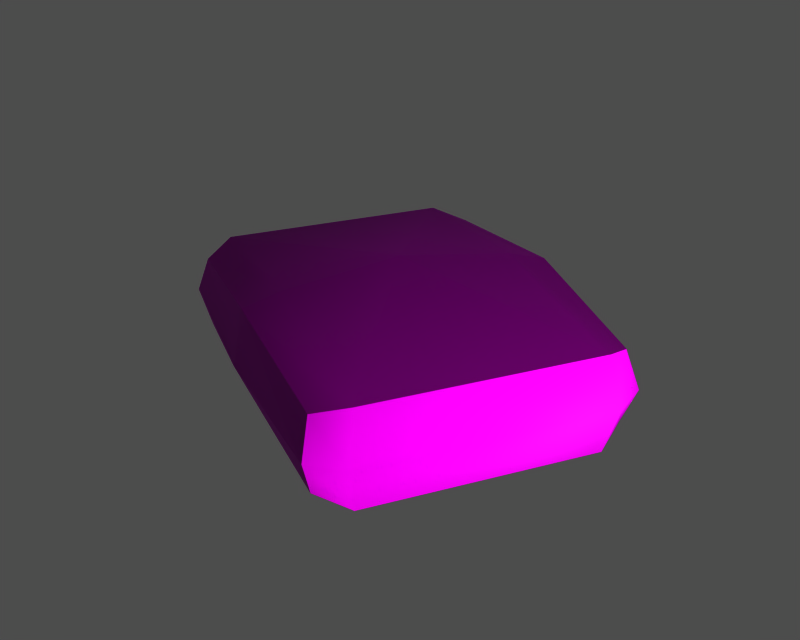# Source: id013000.blend  (saved by Blender 3.6.13; exported with 4.5.12 LTS)
import bpy
from mathutils import Matrix  # noqa: F401  (used for matrix-valued properties, if any)

bpy.ops.wm.read_factory_settings(use_empty=True)
scene = bpy.context.scene
scene.name = '1'

# ---- collections
col_collection_1 = bpy.data.collections.new('Collection 1'); scene.collection.children.link(col_collection_1)

# ---- images (referenced by path relative to the original .blend; pixels are not part of the script)
import os
ASSET_DIR = os.environ.get("B2B_ASSET_DIR", "")  # directory of the original .blend (textures are referenced by path, not embedded)
HERE = os.path.dirname(os.path.abspath(__file__))  # packed textures are extracted next to this script under _unpacked/

def load_image(name, relpath, width, height, colorspace="sRGB"):
    """Load a texture the original file referenced (path relative to the .blend, or extracted next to this script)."""
    p = next((c for c in (os.path.join(HERE, relpath), os.path.join(ASSET_DIR, relpath)) if relpath and os.path.exists(c)), "")
    if p:
        img = bpy.data.images.load(p, check_existing=True)
        img.name = name
    else:  # same state as the original file: an image datablock whose file is absent (Cycles renders it pink)
        img = bpy.data.images.new(name, width, height)
        img.source = "FILE"
        img.filepath = "//" + (relpath or name)
    img.colorspace_settings.name = colorspace
    return img
img_e_nb_0001_none_diff_0 = load_image('e_nb_0001_none_diff_0', 'dropitem.dds', 1024, 1024, 'Non-Color')
img_e_nb_0001_none_norm_0 = load_image('e_nb_0001_none_norm_0', 'dropitem_n.dds', 1024, 1024, 'Non-Color')
img_e_nb_0001_none_spec_0 = load_image('e_nb_0001_none_spec_0', 'dropitem_sp.dds', 1024, 1024, 'Non-Color')

# ---- materials (node trees are filled in below, after node groups)
mat_e_nb_0001_none_mat_001 = bpy.data.materials.new('e_nb_0001_none_mat.001')

# ---- material node trees
mat_e_nb_0001_none_mat_001.use_nodes = True; mat_e_nb_0001_none_mat_001.node_tree.nodes.clear()
_N = mat_e_nb_0001_none_mat_001.node_tree.nodes; _L = mat_e_nb_0001_none_mat_001.node_tree.links
n0 = _N.new('ShaderNodeBsdfPrincipled'); n0.name = 'Principled BSDF'; n0.location = (0, 0)
n0.distribution = 'GGX'
n0.subsurface_method = 'RANDOM_WALK_SKIN'
n0.inputs[3].default_value = 1.45
n0.inputs[27].default_value = (0.0, 0.0, 0.0, 1.0)
n0.inputs[28].default_value = 1.0
n1 = _N.new('ShaderNodeOutputMaterial'); n1.name = 'Material Output'; n1.location = (0, 0)
n2 = _N.new('ShaderNodeTexImage'); n2.name = 'Image Texture'; n2.location = (0, 0)
n2.image = img_e_nb_0001_none_diff_0
n3 = _N.new('ShaderNodeUVMap'); n3.name = 'UV Map'; n3.location = (0, 0)
n4 = _N.new('ShaderNodeTexImage'); n4.name = 'Image Texture.001'; n4.location = (0, 0)
n4.image = img_e_nb_0001_none_norm_0
n5 = _N.new('ShaderNodeNormalMap'); n5.name = 'Normal Map'; n5.location = (0, 0)
n6 = _N.new('ShaderNodeUVMap'); n6.name = 'UV Map.001'; n6.location = (0, 0)
n7 = _N.new('ShaderNodeTexImage'); n7.name = 'Image Texture.002'; n7.location = (0, 0)
n7.image = img_e_nb_0001_none_spec_0
n8 = _N.new('ShaderNodeUVMap'); n8.name = 'UV Map.002'; n8.location = (0, 0)
_L.new(n0.outputs[0], n1.inputs[0])
_L.new(n2.outputs[0], n0.inputs[0])
_L.new(n3.outputs[0], n2.inputs[0])
_L.new(n4.outputs[0], n5.inputs[1])
_L.new(n5.outputs[0], n0.inputs[5])
_L.new(n6.outputs[0], n4.inputs[0])
_L.new(n7.outputs[0], n0.inputs[13])
_L.new(n8.outputs[0], n7.inputs[0])
n1.is_active_output = True

# ---- meshes
me_e_nb_0001_none = bpy.data.meshes.new('e_nb_0001_none')
me_e_nb_0001_none.from_pydata([(12.61, -22.09, 1.5), (8.859, -23.95, 2.788), (-24.14, -6.456, 2.502), (-24.68, -2.319, 1.176), (-12.37, 20.9, 0.9964), (24.92, 1.121, 1.32), (12.61, -22.09, 1.5), (-24.68, -2.319, 1.176), (24.36, 5.282, 2.561), (24.92, 1.121, 1.32), (-12.37, 20.9, 0.9964), (-8.634, 22.78, 2.275), (-6.086, -12.08, 14.53), (-24.72, -2.213, 12.26), (-24.17, -6.374, 11.01), (-8.103, -15.9, 13.28), (0.06341, -0.454, 16.31), (6.226, 11.14, 14.35), (-12.41, 21.0, 12.08), (8.252, 14.93, 13.04), (-8.664, 22.86, 10.79), (12.57, -21.99, 12.58), (8.829, -23.87, 11.3), (24.33, 5.364, 11.07), (24.88, 1.228, 12.4), (-26.38, -2.383, 6.711), (-24.68, -2.319, 1.176), (-24.14, -6.456, 2.502), (-25.8, -6.812, 6.756), (-13.24, 22.41, 6.519), (-12.37, 20.9, 0.9964), (-9.242, 24.4, 6.514), (-8.634, 22.78, 2.275), (-24.72, -2.213, 12.26), (-24.17, -6.374, 11.01), (-12.41, 21.0, 12.08), (-8.664, 22.86, 10.79), (-9.242, 24.4, 6.514), (8.828, 15.92, 6.66), (-8.634, 22.78, 2.275), (25.99, 5.721, 6.82), (24.36, 5.282, 2.561), (8.252, 14.93, 13.04), (-8.664, 22.86, 10.79), (24.33, 5.364, 11.07), (26.58, 1.291, 6.864), (24.92, 1.121, 1.32), (24.36, 5.282, 2.561), (25.99, 5.721, 6.82), (13.43, -23.5, 7.057), (12.61, -22.09, 1.5), (9.436, -25.5, 7.062), (8.859, -23.95, 2.788), (24.88, 1.228, 12.4), (24.33, 5.364, 11.07), (12.57, -21.99, 12.58), (8.829, -23.87, 11.3), (-8.634, -17.01, 6.916), (-24.14, -6.456, 2.502), (8.859, -23.95, 2.788), (-25.8, -6.812, 6.756), (-8.103, -15.9, 13.28), (9.436, -25.5, 7.062), (8.829, -23.87, 11.3), (-24.17, -6.374, 11.01)], [], [(0, 1, 2), (3, 0, 2), (4, 5, 6), (6, 7, 4), (8, 9, 10), (10, 11, 8), (12, 13, 14), (14, 15, 12), (16, 17, 18), (19, 20, 18), (18, 17, 19), (21, 12, 15), (15, 22, 21), (21, 16, 12), (23, 19, 17), (17, 24, 23), (25, 26, 27), (27, 28, 25), (29, 30, 26), (26, 25, 29), (31, 32, 30), (30, 29, 31), (33, 25, 28), (28, 34, 33), (35, 29, 25), (25, 33, 35), (36, 31, 29), (29, 35, 36), (37, 38, 39), (38, 40, 41), (42, 38, 37), (37, 43, 42), (44, 40, 38), (38, 42, 44), (45, 46, 47), (47, 48, 45), (49, 50, 46), (46, 45, 49), (51, 52, 50), (50, 49, 51), (53, 45, 48), (48, 54, 53), (55, 49, 45), (45, 53, 55), (56, 51, 49), (49, 55, 56), (57, 58, 59), (57, 60, 58), (61, 57, 62), (62, 63, 61), (64, 60, 57), (57, 61, 64), (18, 13, 16), (13, 12, 16), (21, 24, 16), (24, 17, 16), (41, 39, 38), (59, 62, 57)])
me_e_nb_0001_none.polygons.foreach_set('use_smooth', [True] * 58)
_uv = me_e_nb_0001_none.uv_layers.new(name='UVTex')
_uv.uv.foreach_set('vector', [0.556, 0.5465, 0.5643, 0.5601, 0.6943, 0.5597, 0.7026, 0.546, 0.556, 0.5465, 0.6943, 0.5597, 0.7427, 0.711, 0.8894, 0.7105, 0.8892, 0.6116, 0.8892, 0.6116, 0.7426, 0.6116, 0.7427, 0.711, 0.5647, 0.7632, 0.5564, 0.7769, 0.703, 0.7767, 0.703, 0.7767, 0.6947, 0.763, 0.5647, 0.7632, 0.6295, 0.6137, 0.7033, 0.6111, 0.6944, 0.5957, 0.6944, 0.5957, 0.6294, 0.5987, 0.6295, 0.6137, 0.6295, 0.6615, 0.6296, 0.7094, 0.7034, 0.7117, 0.6296, 0.7243, 0.6946, 0.7271, 0.7034, 0.7117, 0.7034, 0.7117, 0.6296, 0.7094, 0.6296, 0.7243, 0.5557, 0.6114, 0.6295, 0.6137, 0.6294, 0.5987, 0.6294, 0.5987, 0.5645, 0.5961, 0.5557, 0.6114, 0.5557, 0.6114, 0.6295, 0.6615, 0.6295, 0.6137, 0.5647, 0.7272, 0.6296, 0.7243, 0.6296, 0.7094, 0.6296, 0.7094, 0.5558, 0.7119, 0.5647, 0.7272, 0.7229, 0.6091, 0.7426, 0.6116, 0.7395, 0.5949, 0.7395, 0.5949, 0.7231, 0.5929, 0.7229, 0.6091, 0.7231, 0.7136, 0.7427, 0.711, 0.7426, 0.6116, 0.7426, 0.6116, 0.7229, 0.6091, 0.7231, 0.7136, 0.7233, 0.7298, 0.7397, 0.7277, 0.7427, 0.711, 0.7427, 0.711, 0.7231, 0.7136, 0.7233, 0.7298, 0.7033, 0.6111, 0.7229, 0.6091, 0.7231, 0.5929, 0.7231, 0.5929, 0.7067, 0.5946, 0.7033, 0.6111, 0.7034, 0.7117, 0.7231, 0.7136, 0.7229, 0.6091, 0.7229, 0.6091, 0.7033, 0.6111, 0.7034, 0.7117, 0.7068, 0.7282, 0.7233, 0.7298, 0.7231, 0.7136, 0.7231, 0.7136, 0.7034, 0.7117, 0.7068, 0.7282, 0.6991, 0.745, 0.6297, 0.7471, 0.6947, 0.763, 0.6297, 0.7471, 0.5602, 0.7452, 0.5647, 0.7632, 0.6296, 0.7243, 0.6297, 0.7471, 0.6991, 0.745, 0.6991, 0.745, 0.6946, 0.7271, 0.6296, 0.7243, 0.5647, 0.7272, 0.5602, 0.7452, 0.6297, 0.7471, 0.6297, 0.7471, 0.6296, 0.7243, 0.5647, 0.7272, 0.5361, 0.714, 0.5164, 0.7117, 0.5197, 0.7283, 0.5197, 0.7283, 0.536, 0.7302, 0.5361, 0.714, 0.536, 0.6094, 0.5163, 0.6118, 0.5164, 0.7117, 0.5164, 0.7117, 0.5361, 0.714, 0.536, 0.6094, 0.5359, 0.5932, 0.5195, 0.5951, 0.5163, 0.6118, 0.5163, 0.6118, 0.536, 0.6094, 0.5359, 0.5932, 0.5558, 0.7119, 0.5361, 0.714, 0.536, 0.7302, 0.536, 0.7302, 0.5524, 0.7285, 0.5558, 0.7119, 0.5557, 0.6114, 0.536, 0.6094, 0.5361, 0.714, 0.5361, 0.714, 0.5558, 0.7119, 0.5557, 0.6114, 0.5523, 0.5949, 0.5359, 0.5932, 0.536, 0.6094, 0.536, 0.6094, 0.5557, 0.6114, 0.5523, 0.5949, 0.6294, 0.576, 0.6943, 0.5597, 0.5643, 0.5601, 0.6294, 0.576, 0.6988, 0.5777, 0.6943, 0.5597, 0.6294, 0.5987, 0.6294, 0.576, 0.5599, 0.5782, 0.5599, 0.5782, 0.5645, 0.5961, 0.6294, 0.5987, 0.6944, 0.5957, 0.6988, 0.5777, 0.6294, 0.576, 0.6294, 0.576, 0.6294, 0.5987, 0.6944, 0.5957, 0.7034, 0.7117, 0.7033, 0.6111, 0.6295, 0.6615, 0.7033, 0.6111, 0.6295, 0.6137, 0.6295, 0.6615, 0.5557, 0.6114, 0.5558, 0.7119, 0.6295, 0.6615, 0.5558, 0.7119, 0.6296, 0.7094, 0.6295, 0.6615, 0.5647, 0.7632, 0.6947, 0.763, 0.6297, 0.7471, 0.5643, 0.5601, 0.5599, 0.5782, 0.6294, 0.576])
me_e_nb_0001_none.materials.append(mat_e_nb_0001_none_mat_001)
me_e_nb_0001_none.use_remesh_preserve_volume = False
me_e_nb_0001_none.use_remesh_preserve_attributes = False
me_e_nb_0001_none.use_mirror_vertex_groups = False
me_e_nb_0001_none.update()
arm_armature = bpy.data.armatures.new('armature')  # bones are not reproduced

# ---- objects
ob_id013000_obj = bpy.data.objects.new('id013000_obj', arm_armature)
ob_e_nb_0001_none = bpy.data.objects.new('e_nb_0001_none', me_e_nb_0001_none)

# ---- transforms, parenting, visibility, modifiers, constraints
ob_id013000_obj.location = (0.0, 0.0, 0.0)
ob_id013000_obj.lock_rotations_4d = False
ob_id013000_obj.empty_display_type = 'ARROWS'
ob_id013000_obj.show_in_front = True
ob_id013000_obj.lineart.crease_threshold = 0.0
ob_e_nb_0001_none.parent = ob_id013000_obj
ob_e_nb_0001_none.location = (0.0, 0.0, 0.0)
ob_e_nb_0001_none.lock_rotations_4d = False
ob_e_nb_0001_none.empty_display_type = 'ARROWS'
ob_e_nb_0001_none.lineart.crease_threshold = 0.0
_vg = ob_e_nb_0001_none.vertex_groups.new(name='root')
_vg.add([0, 1, 2, 3, 4, 5, 6, 7, 8, 9, 10, 11, 12, 13, 14, 15, 16, 17, 18, 19, 20, 21, 22, 23, 24, 25, 26, 27, 28, 29, 30, 31, 32, 33, 34, 35, 36, 37, 38, 39, 40, 41, 42, 43, 44, 45, 46, 47, 48, 49, 50, 51, 52, 53, 54, 55, 56, 57, 58, 59, 60, 61, 62, 63, 64], 1.0, 'REPLACE')
_m = ob_e_nb_0001_none.modifiers.new('Armature', 'ARMATURE')
_m.object = ob_id013000_obj
_m.use_bone_envelopes = True

# ---- collection membership
col_collection_1.objects.link(ob_id013000_obj)
col_collection_1.objects.link(ob_e_nb_0001_none)

# ---- scene / render settings (as saved in the file)
scene.frame_start = 1; scene.frame_end = 250; scene.frame_set(1)
scene.render.engine = 'BLENDER_EEVEE_NEXT'
scene.render.image_settings.file_format = 'TARGA'
scene.render.image_settings.color_mode = 'RGB'
scene.render.image_settings.compression = 90
scene.render.resolution_x = 320
scene.render.resolution_y = 256
scene.render.fps = 25
scene.render.dither_intensity = 0.0
scene.render.use_compositing = False
scene.render.use_sequencer = False
scene.render.use_file_extension = False
scene.render.bake_margin = 2
scene.render.bake_bias = 0.0
scene.render.use_stamp_time = False
scene.render.use_stamp_date = False
scene.render.use_stamp_frame = False
scene.render.use_stamp_camera = False
scene.render.use_stamp_scene = False
scene.render.use_stamp_filename = False
scene.render.use_stamp_render_time = False
scene.render.stamp_font_size = 0
scene.render.stamp_foreground = (0.0, 0.0, 0.0, 0.0)
scene.render.stamp_background = (0.0, 0.0, 0.0, 0.0)
scene.cycles.use_denoising = False
scene.cycles.samples = 10
scene.cycles.sampling_pattern = 'TABULATED_SOBOL'
scene.cycles.light_sampling_threshold = 0.0
scene.cycles.use_adaptive_sampling = False
scene.cycles.use_light_tree = False
scene.cycles.blur_glossy = 0.0
scene.cycles.volume_bounces = 1
scene.cycles.pixel_filter_type = 'GAUSSIAN'
scene.cycles.sample_clamp_indirect = 0.0
scene.view_settings.view_transform = 'Raw'
bpy.context.view_layer.update()

# ---- added for rendering (the .blend has no active camera and no usable light): camera, sun + grey world if the file has none
cam_auto = bpy.data.cameras.new('AutoCamera')
cam_auto.lens = 50.0
cam_auto.sensor_width = 36.0
cam_auto.clip_end = 1207.46
ob_auto_camera = bpy.data.objects.new('AutoCamera', cam_auto)
scene.collection.objects.link(ob_auto_camera)
ob_auto_camera.location = (68.8986, -83.1074, 63.6959)
ob_auto_camera.rotation_euler = (1.09748, -7.21219e-08, 0.694738)
scene.camera = ob_auto_camera
light_auto_sun = bpy.data.lights.new('AutoSun', 'SUN')
light_auto_sun.energy = 3.0
light_auto_sun.angle = 0.0523599
ob_auto_sun = bpy.data.objects.new('AutoSun', light_auto_sun)
scene.collection.objects.link(ob_auto_sun)
ob_auto_sun.rotation_euler = (0.872665, 0.174533, 0.523599)
if scene.world is None:
    world_auto = bpy.data.worlds.new('AutoWorld')
    world_auto.color = (0.3, 0.3, 0.3)
    scene.world = world_auto
bpy.context.view_layer.update()
